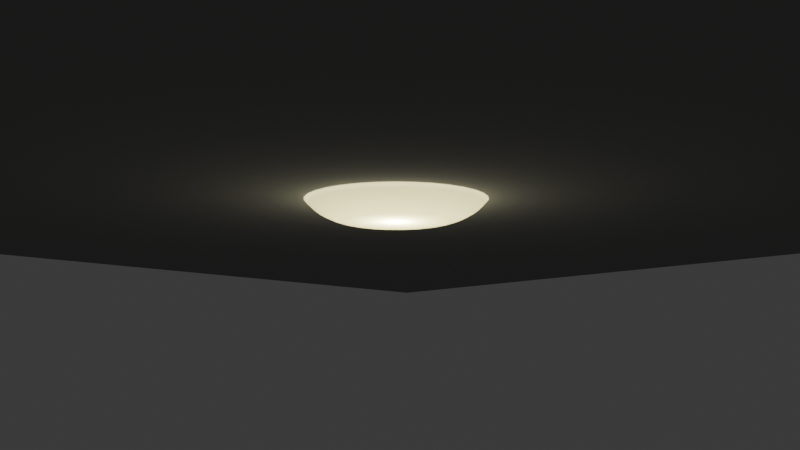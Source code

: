 # Source: ceilingLight.blend  (saved by Blender 4.2.66; exported with 4.5.12 LTS)
import bpy
from mathutils import Matrix  # noqa: F401  (used for matrix-valued properties, if any)

bpy.ops.wm.read_factory_settings(use_empty=True)
scene = bpy.context.scene
scene.name = 'Scene'

# ---- collections
col_collection = bpy.data.collections.new('Collection'); scene.collection.children.link(col_collection)

# ---- materials (node trees are filled in below, after node groups)
mat_material = bpy.data.materials.new('Material')
mat_material.alpha_threshold = 0.0
mat_material.use_transparent_shadow = False
mat_material.roughness = 0.5
mat_material.line_color = (0.0, 0.0, 0.0, 1.0)
mat_material_001 = bpy.data.materials.new('Material.001')

# ---- material node trees
mat_material.use_nodes = True; mat_material.node_tree.nodes.clear()
_N = mat_material.node_tree.nodes; _L = mat_material.node_tree.links
n0 = _N.new('ShaderNodeOutputMaterial'); n0.name = 'Material Output'; n0.location = (300, 300)
n1 = _N.new('ShaderNodeBsdfPrincipled'); n1.name = 'Principled BSDF'; n1.location = (-549, 311)
n1.inputs[0].default_value = (0.7993, 0.7566, 0.3422, 1.0)
n1.inputs[2].default_value = 1.0
n1.inputs[3].default_value = 1.45
n1.inputs[13].default_value = 0.0
n2 = _N.new('ShaderNodeMixShader'); n2.name = 'Mix Shader'; n2.location = (15, 286)
n3 = _N.new('ShaderNodeBsdfTranslucent'); n3.name = 'Translucent BSDF'; n3.location = (-139, 116)
n3.inputs[0].default_value = (0.7991, 0.7991, 0.7991, 1.0)
_L.new(n2.outputs[0], n0.inputs[0])
_L.new(n1.outputs[0], n2.inputs[1])
_L.new(n3.outputs[0], n2.inputs[2])
n0.is_active_output = True
mat_material_001.use_nodes = True; mat_material_001.node_tree.nodes.clear()
_N = mat_material_001.node_tree.nodes; _L = mat_material_001.node_tree.links
n0 = _N.new('ShaderNodeBsdfPrincipled'); n0.name = 'Principled BSDF'; n0.location = (10, 300)
n0.inputs[0].default_value = (0.2678, 0.2678, 0.2678, 1.0)
n0.inputs[2].default_value = 1.0
n0.inputs[13].default_value = 0.0
n1 = _N.new('ShaderNodeOutputMaterial'); n1.name = 'Material Output'; n1.location = (300, 300)
_L.new(n0.outputs[0], n1.inputs[0])
n1.is_active_output = True

# ---- world
world_world = bpy.data.worlds.new('World'); scene.world = world_world
world_world.use_nodes = True; world_world.node_tree.nodes.clear()
_N = world_world.node_tree.nodes; _L = world_world.node_tree.links
n0 = _N.new('ShaderNodeOutputWorld'); n0.name = 'World Output'; n0.location = (300, 300)
n1 = _N.new('ShaderNodeBackground'); n1.name = 'Background'; n1.location = (10, 300)
n1.inputs[0].default_value = (0.05088, 0.05088, 0.05088, 1.0)
_L.new(n1.outputs[0], n0.inputs[0])
n0.is_active_output = True
world_world.color = (0.05088, 0.05088, 0.05088)
world_world.sun_shadow_jitter_overblur = 0.0

# ---- cameras
cam_camera = bpy.data.cameras.new('Camera')
cam_camera.clip_end = 100.0
cam_camera.ortho_scale = 7.314

# ---- lights
light_light = bpy.data.lights.new('Light', 'POINT')
light_light.color = (1.0, 0.9687, 0.6424)
light_light.use_shadow = False
light_light.energy = 50.0
light_light.shadow_soft_size = 0.1

# ---- meshes
me_circle = bpy.data.meshes.new('Circle')
me_circle.from_pydata([(6.964e-10, 1.286, 0.1452), (-0.2509, 1.261, 0.1452), (-0.4921, 1.188, 0.1452), (-0.7145, 1.069, 0.1452), (-0.9093, 0.9093, 0.1452), (-1.069, 0.7145, 0.1452), (-1.188, 0.4921, 0.1452), (-1.261, 0.2509, 0.1452), (-1.286, 1.857e-09, 0.1452), (-1.261, -0.2509, 0.1452), (-1.188, -0.4921, 0.1452), (-1.069, -0.7145, 0.1452), (-0.9093, -0.9093, 0.1452), (-0.7145, -1.069, 0.1452), (-0.4921, -1.188, 0.1452), (-0.2509, -1.261, 0.1452), (6.964e-10, -1.286, 0.1452), (0.2509, -1.261, 0.1452), (0.4921, -1.188, 0.1452), (0.7145, -1.069, 0.1452), (0.9093, -0.9093, 0.1452), (1.069, -0.7145, 0.1452), (1.188, -0.4921, 0.1452), (1.261, -0.2509, 0.1452), (1.286, 1.857e-09, 0.1452), (1.261, 0.2509, 0.1452), (1.188, 0.4921, 0.1452), (1.069, 0.7145, 0.1452), (0.9093, 0.9093, 0.1452), (0.7145, 1.069, 0.1452), (0.4921, 1.188, 0.1452), (0.2509, 1.261, 0.1452), (2.829e-09, 0.2587, -0.1714), (5.662e-10, 1.233, 0.08599), (2.91e-09, 0.7354, -0.165), (2.154e-09, 0.8261, -0.1459), (1.513e-09, 0.9198, -0.1153), (9.313e-10, 1.012, -0.07452), (6.985e-10, 1.097, -0.02571), (5.239e-10, 1.172, 0.0287), (-0.2405, 1.209, 0.08599), (-0.05047, 0.2537, -0.1714), (-0.2287, 1.15, 0.0287), (-0.2141, 1.076, -0.02571), (-0.1974, 0.9922, -0.07452), (-0.1794, 0.9021, -0.1153), (-0.1612, 0.8102, -0.1459), (-0.1435, 0.7213, -0.165), (-0.4717, 1.139, 0.08599), (-0.09901, 0.239, -0.1714), (-0.4485, 1.083, 0.0287), (-0.4199, 1.014, -0.02571), (-0.3871, 0.9347, -0.07452), (-0.352, 0.8498, -0.1153), (-0.3161, 0.7632, -0.1459), (-0.2814, 0.6794, -0.165), (-0.6848, 1.025, 0.08599), (-0.1437, 0.2151, -0.1714), (-0.6512, 0.9745, 0.0287), (-0.6096, 0.9123, -0.02571), (-0.5621, 0.8412, -0.07452), (-0.511, 0.7648, -0.1153), (-0.459, 0.6869, -0.1459), (-0.4086, 0.6115, -0.165), (-0.8715, 0.8715, 0.08599), (-0.1829, 0.1829, -0.1714), (-0.8288, 0.8288, 0.0287), (-0.7758, 0.7758, -0.02571), (-0.7154, 0.7154, -0.07452), (-0.6504, 0.6504, -0.1153), (-0.5842, 0.5842, -0.1459), (-0.52, 0.52, -0.165), (-1.025, 0.6848, 0.08599), (-0.2151, 0.1437, -0.1714), (-0.9745, 0.6512, 0.0287), (-0.9123, 0.6096, -0.02571), (-0.8412, 0.5621, -0.07452), (-0.7648, 0.511, -0.1153), (-0.6869, 0.459, -0.1459), (-0.6115, 0.4086, -0.165), (-1.139, 0.4717, 0.08599), (-0.239, 0.09901, -0.1714), (-1.083, 0.4485, 0.0287), (-1.014, 0.4199, -0.02571), (-0.9347, 0.3871, -0.07452), (-0.8498, 0.352, -0.1153), (-0.7632, 0.3161, -0.1459), (-0.6794, 0.2814, -0.165), (-1.209, 0.2405, 0.08599), (-0.2537, 0.05047, -0.1714), (-1.15, 0.2287, 0.0287), (-1.076, 0.2141, -0.02571), (-0.9922, 0.1974, -0.07452), (-0.9021, 0.1794, -0.1153), (-0.8102, 0.1612, -0.1459), (-0.7213, 0.1435, -0.165), (-1.233, 1.51e-09, 0.08599), (-0.2587, -1.844e-09, -0.1714), (-1.172, 1.281e-09, 0.0287), (-1.097, 1.164e-09, -0.02571), (-1.012, 1.164e-09, -0.07452), (-0.9198, 1.746e-09, -0.1153), (-0.8261, 2.212e-09, -0.1459), (-0.7354, 2.91e-09, -0.165), (-1.209, -0.2405, 0.08599), (-0.2537, -0.05047, -0.1714), (-1.15, -0.2287, 0.0287), (-1.076, -0.2141, -0.02571), (-0.9922, -0.1974, -0.07452), (-0.9021, -0.1794, -0.1153), (-0.8102, -0.1612, -0.1459), (-0.7213, -0.1435, -0.165), (-1.139, -0.4717, 0.08599), (-0.239, -0.09901, -0.1714), (-1.083, -0.4485, 0.0287), (-1.014, -0.4199, -0.02571), (-0.9347, -0.3871, -0.07452), (-0.8498, -0.352, -0.1153), (-0.7632, -0.3161, -0.1459), (-0.6794, -0.2814, -0.165), (-1.025, -0.6848, 0.08599), (-0.2151, -0.1437, -0.1714), (-0.9745, -0.6512, 0.0287), (-0.9123, -0.6096, -0.02571), (-0.8412, -0.5621, -0.07452), (-0.7648, -0.511, -0.1153), (-0.6869, -0.459, -0.1459), (-0.6115, -0.4086, -0.165), (-0.8715, -0.8715, 0.08599), (-0.1829, -0.1829, -0.1714), (-0.8288, -0.8288, 0.0287), (-0.7758, -0.7758, -0.02571), (-0.7154, -0.7154, -0.07452), (-0.6504, -0.6504, -0.1153), (-0.5842, -0.5842, -0.1459), (-0.52, -0.52, -0.165), (-0.6848, -1.025, 0.08599), (-0.1437, -0.2151, -0.1714), (-0.6512, -0.9745, 0.0287), (-0.6096, -0.9123, -0.02571), (-0.5621, -0.8412, -0.07452), (-0.511, -0.7648, -0.1153), (-0.459, -0.6869, -0.1459), (-0.4086, -0.6115, -0.165), (-0.4717, -1.139, 0.08599), (-0.09901, -0.239, -0.1714), (-0.4485, -1.083, 0.0287), (-0.4199, -1.014, -0.02571), (-0.3871, -0.9347, -0.07452), (-0.352, -0.8498, -0.1153), (-0.3161, -0.7632, -0.1459), (-0.2814, -0.6794, -0.165), (-0.2405, -1.209, 0.08599), (-0.05047, -0.2537, -0.1714), (-0.2287, -1.15, 0.0287), (-0.2141, -1.076, -0.02571), (-0.1974, -0.9922, -0.07452), (-0.1794, -0.9021, -0.1153), (-0.1612, -0.8102, -0.1459), (-0.1435, -0.7213, -0.165), (5.662e-10, -1.233, 0.08599), (-1.263e-10, -0.2587, -0.1714), (3.492e-10, -1.172, 0.0287), (0.0, -1.097, -0.02571), (-5.821e-10, -1.012, -0.07452), (-1.397e-09, -0.9198, -0.1153), (-2.037e-09, -0.8261, -0.1459), (-2.852e-09, -0.7354, -0.165), (0.2405, -1.209, 0.08599), (0.05047, -0.2537, -0.1714), (0.2287, -1.15, 0.0287), (0.2141, -1.076, -0.02571), (0.1974, -0.9922, -0.07452), (0.1794, -0.9021, -0.1153), (0.1612, -0.8102, -0.1459), (0.1435, -0.7213, -0.165), (0.4717, -1.139, 0.08599), (0.09901, -0.239, -0.1714), (0.4485, -1.083, 0.0287), (0.4199, -1.014, -0.02571), (0.3871, -0.9347, -0.07452), (0.352, -0.8498, -0.1153), (0.3161, -0.7632, -0.1459), (0.2814, -0.6794, -0.165), (0.6848, -1.025, 0.08599), (0.1437, -0.2151, -0.1714), (0.6512, -0.9745, 0.0287), (0.6096, -0.9123, -0.02571), (0.5621, -0.8412, -0.07452), (0.511, -0.7648, -0.1153), (0.459, -0.6869, -0.1459), (0.4086, -0.6115, -0.165), (0.8715, -0.8715, 0.08599), (0.1829, -0.1829, -0.1714), (0.8288, -0.8288, 0.0287), (0.7758, -0.7758, -0.02571), (0.7154, -0.7154, -0.07452), (0.6504, -0.6504, -0.1153), (0.5842, -0.5842, -0.1459), (0.52, -0.52, -0.165), (1.025, -0.6848, 0.08599), (0.2151, -0.1437, -0.1714), (0.9745, -0.6512, 0.0287), (0.9123, -0.6096, -0.02571), (0.8412, -0.5621, -0.07452), (0.7648, -0.511, -0.1153), (0.6869, -0.459, -0.1459), (0.6115, -0.4086, -0.165), (1.139, -0.4717, 0.08599), (0.239, -0.09901, -0.1714), (1.083, -0.4485, 0.0287), (1.014, -0.4199, -0.02571), (0.9347, -0.3871, -0.07452), (0.8498, -0.352, -0.1153), (0.7632, -0.3161, -0.1459), (0.6794, -0.2814, -0.165), (1.209, -0.2405, 0.08599), (0.2537, -0.05047, -0.1714), (1.15, -0.2287, 0.0287), (1.076, -0.2141, -0.02571), (0.9922, -0.1974, -0.07452), (0.9021, -0.1794, -0.1153), (0.8102, -0.1612, -0.1459), (0.7213, -0.1435, -0.165), (1.233, 1.51e-09, 0.08599), (0.2587, -4.8e-09, -0.1714), (1.172, 1.048e-09, 0.0287), (1.097, 5.239e-10, -0.02571), (1.012, -2.328e-10, -0.07452), (0.9198, -1.164e-09, -0.1153), (0.8261, -1.921e-09, -0.1459), (0.7354, -2.852e-09, -0.165), (1.209, 0.2405, 0.08599), (0.2537, 0.05047, -0.1714), (1.15, 0.2287, 0.0287), (1.076, 0.2141, -0.02571), (0.9922, 0.1974, -0.07452), (0.9021, 0.1794, -0.1153), (0.8102, 0.1612, -0.1459), (0.7213, 0.1435, -0.165), (1.139, 0.4717, 0.08599), (0.239, 0.09901, -0.1714), (1.083, 0.4485, 0.0287), (1.014, 0.4199, -0.02571), (0.9347, 0.3871, -0.07452), (0.8498, 0.352, -0.1153), (0.7632, 0.3161, -0.1459), (0.6794, 0.2814, -0.165), (1.025, 0.6848, 0.08599), (0.2151, 0.1437, -0.1714), (0.9745, 0.6512, 0.0287), (0.9123, 0.6096, -0.02571), (0.8412, 0.5621, -0.07452), (0.7648, 0.511, -0.1153), (0.6869, 0.459, -0.1459), (0.6115, 0.4086, -0.165), (0.8715, 0.8715, 0.08599), (0.1829, 0.1829, -0.1714), (0.8288, 0.8288, 0.0287), (0.7758, 0.7758, -0.02571), (0.7154, 0.7154, -0.07452), (0.6504, 0.6504, -0.1153), (0.5842, 0.5842, -0.1459), (0.52, 0.52, -0.165), (0.6848, 1.025, 0.08599), (0.1437, 0.2151, -0.1714), (0.6512, 0.9745, 0.0287), (0.6096, 0.9123, -0.02571), (0.5621, 0.8412, -0.07452), (0.511, 0.7648, -0.1153), (0.459, 0.6869, -0.1459), (0.4086, 0.6115, -0.165), (0.4717, 1.139, 0.08599), (0.09901, 0.239, -0.1714), (0.4485, 1.083, 0.0287), (0.4199, 1.014, -0.02571), (0.3871, 0.9347, -0.07452), (0.352, 0.8498, -0.1153), (0.3161, 0.7632, -0.1459), (0.2814, 0.6794, -0.165), (0.2405, 1.209, 0.08599), (0.05047, 0.2537, -0.1714), (0.2287, 1.15, 0.0287), (0.2141, 1.076, -0.02571), (0.1974, 0.9922, -0.07452), (0.1794, 0.9021, -0.1153), (0.1612, 0.8102, -0.1459), (0.1435, 0.7213, -0.165)], [], [(88, 80, 6, 7), (200, 192, 20, 21), (96, 88, 7, 8), (208, 200, 21, 22), (104, 96, 8, 9), (216, 208, 22, 23), (112, 104, 9, 10), (224, 216, 23, 24), (120, 112, 10, 11), (232, 224, 24, 25), (128, 120, 11, 12), (240, 232, 25, 26), (136, 128, 12, 13), (248, 240, 26, 27), (144, 136, 13, 14), (256, 248, 27, 28), (152, 144, 14, 15), (48, 40, 1, 2), (264, 256, 28, 29), (160, 152, 15, 16), (56, 48, 2, 3), (272, 264, 29, 30), (168, 160, 16, 17), (64, 56, 3, 4), (280, 272, 30, 31), (176, 168, 17, 18), (72, 64, 4, 5), (184, 176, 18, 19), (80, 72, 5, 6), (40, 33, 0, 1), (192, 184, 19, 20), (33, 280, 31, 0), (1, 0, 31, 30, 29, 28, 27, 26, 25, 24, 23, 22, 21, 20, 19, 18, 17, 16, 15, 14, 13, 12, 11, 10, 9, 8, 7, 6, 5, 4, 3, 2), (41, 32, 34, 47), (47, 34, 35, 46), (46, 35, 36, 45), (45, 36, 37, 44), (44, 37, 38, 43), (43, 38, 39, 42), (42, 39, 33, 40), (49, 41, 47, 55), (55, 47, 46, 54), (54, 46, 45, 53), (53, 45, 44, 52), (52, 44, 43, 51), (51, 43, 42, 50), (50, 42, 40, 48), (57, 49, 55, 63), (63, 55, 54, 62), (62, 54, 53, 61), (61, 53, 52, 60), (60, 52, 51, 59), (59, 51, 50, 58), (58, 50, 48, 56), (65, 57, 63, 71), (71, 63, 62, 70), (70, 62, 61, 69), (69, 61, 60, 68), (68, 60, 59, 67), (67, 59, 58, 66), (66, 58, 56, 64), (73, 65, 71, 79), (79, 71, 70, 78), (78, 70, 69, 77), (77, 69, 68, 76), (76, 68, 67, 75), (75, 67, 66, 74), (74, 66, 64, 72), (81, 73, 79, 87), (87, 79, 78, 86), (86, 78, 77, 85), (85, 77, 76, 84), (84, 76, 75, 83), (83, 75, 74, 82), (82, 74, 72, 80), (89, 81, 87, 95), (95, 87, 86, 94), (94, 86, 85, 93), (93, 85, 84, 92), (92, 84, 83, 91), (91, 83, 82, 90), (90, 82, 80, 88), (97, 89, 95, 103), (103, 95, 94, 102), (102, 94, 93, 101), (101, 93, 92, 100), (100, 92, 91, 99), (99, 91, 90, 98), (98, 90, 88, 96), (105, 97, 103, 111), (111, 103, 102, 110), (110, 102, 101, 109), (109, 101, 100, 108), (108, 100, 99, 107), (107, 99, 98, 106), (106, 98, 96, 104), (113, 105, 111, 119), (119, 111, 110, 118), (118, 110, 109, 117), (117, 109, 108, 116), (116, 108, 107, 115), (115, 107, 106, 114), (114, 106, 104, 112), (121, 113, 119, 127), (127, 119, 118, 126), (126, 118, 117, 125), (125, 117, 116, 124), (124, 116, 115, 123), (123, 115, 114, 122), (122, 114, 112, 120), (129, 121, 127, 135), (135, 127, 126, 134), (134, 126, 125, 133), (133, 125, 124, 132), (132, 124, 123, 131), (131, 123, 122, 130), (130, 122, 120, 128), (137, 129, 135, 143), (143, 135, 134, 142), (142, 134, 133, 141), (141, 133, 132, 140), (140, 132, 131, 139), (139, 131, 130, 138), (138, 130, 128, 136), (145, 137, 143, 151), (151, 143, 142, 150), (150, 142, 141, 149), (149, 141, 140, 148), (148, 140, 139, 147), (147, 139, 138, 146), (146, 138, 136, 144), (153, 145, 151, 159), (159, 151, 150, 158), (158, 150, 149, 157), (157, 149, 148, 156), (156, 148, 147, 155), (155, 147, 146, 154), (154, 146, 144, 152), (161, 153, 159, 167), (167, 159, 158, 166), (166, 158, 157, 165), (165, 157, 156, 164), (164, 156, 155, 163), (163, 155, 154, 162), (162, 154, 152, 160), (169, 161, 167, 175), (175, 167, 166, 174), (174, 166, 165, 173), (173, 165, 164, 172), (172, 164, 163, 171), (171, 163, 162, 170), (170, 162, 160, 168), (177, 169, 175, 183), (183, 175, 174, 182), (182, 174, 173, 181), (181, 173, 172, 180), (180, 172, 171, 179), (179, 171, 170, 178), (178, 170, 168, 176), (185, 177, 183, 191), (191, 183, 182, 190), (190, 182, 181, 189), (189, 181, 180, 188), (188, 180, 179, 187), (187, 179, 178, 186), (186, 178, 176, 184), (193, 185, 191, 199), (199, 191, 190, 198), (198, 190, 189, 197), (197, 189, 188, 196), (196, 188, 187, 195), (195, 187, 186, 194), (194, 186, 184, 192), (201, 193, 199, 207), (207, 199, 198, 206), (206, 198, 197, 205), (205, 197, 196, 204), (204, 196, 195, 203), (203, 195, 194, 202), (202, 194, 192, 200), (209, 201, 207, 215), (215, 207, 206, 214), (214, 206, 205, 213), (213, 205, 204, 212), (212, 204, 203, 211), (211, 203, 202, 210), (210, 202, 200, 208), (217, 209, 215, 223), (223, 215, 214, 222), (222, 214, 213, 221), (221, 213, 212, 220), (220, 212, 211, 219), (219, 211, 210, 218), (218, 210, 208, 216), (225, 217, 223, 231), (231, 223, 222, 230), (230, 222, 221, 229), (229, 221, 220, 228), (228, 220, 219, 227), (227, 219, 218, 226), (226, 218, 216, 224), (233, 225, 231, 239), (239, 231, 230, 238), (238, 230, 229, 237), (237, 229, 228, 236), (236, 228, 227, 235), (235, 227, 226, 234), (234, 226, 224, 232), (241, 233, 239, 247), (247, 239, 238, 246), (246, 238, 237, 245), (245, 237, 236, 244), (244, 236, 235, 243), (243, 235, 234, 242), (242, 234, 232, 240), (249, 241, 247, 255), (255, 247, 246, 254), (254, 246, 245, 253), (253, 245, 244, 252), (252, 244, 243, 251), (251, 243, 242, 250), (250, 242, 240, 248), (257, 249, 255, 263), (263, 255, 254, 262), (262, 254, 253, 261), (261, 253, 252, 260), (260, 252, 251, 259), (259, 251, 250, 258), (258, 250, 248, 256), (265, 257, 263, 271), (271, 263, 262, 270), (270, 262, 261, 269), (269, 261, 260, 268), (268, 260, 259, 267), (267, 259, 258, 266), (266, 258, 256, 264), (273, 265, 271, 279), (279, 271, 270, 278), (278, 270, 269, 277), (277, 269, 268, 276), (276, 268, 267, 275), (275, 267, 266, 274), (274, 266, 264, 272), (281, 273, 279, 287), (287, 279, 278, 286), (286, 278, 277, 285), (285, 277, 276, 284), (284, 276, 275, 283), (283, 275, 274, 282), (282, 274, 272, 280), (32, 281, 287, 34), (34, 287, 286, 35), (35, 286, 285, 36), (36, 285, 284, 37), (37, 284, 283, 38), (38, 283, 282, 39), (39, 282, 280, 33), (41, 49, 57, 65, 73, 81, 89, 97, 105, 113, 121, 129, 137, 145, 153, 161, 169, 177, 185, 193, 201, 209, 217, 225, 233, 241, 249, 257, 265, 273, 281, 32)])
me_circle.polygons.foreach_set('use_smooth', [True] * 258)
_uv = me_circle.uv_layers.new(name='UVMap')
_uv.uv.foreach_set('vector', [0.0, 0.0, 0.0, 0.0, 0.0, 0.0, 0.0, 0.0, 0.0, 0.0, 0.0, 0.0, 0.0, 0.0, 0.0, 0.0, 0.0, 0.0, 0.0, 0.0, 0.0, 0.0, 0.0, 0.0, 0.0, 0.0, 0.0, 0.0, 0.0, 0.0, 0.0, 0.0, 0.0, 0.0, 0.0, 0.0, 0.0, 0.0, 0.0, 0.0, 0.0, 0.0, 0.0, 0.0, 0.0, 0.0, 0.0, 0.0, 0.0, 0.0, 0.0, 0.0, 0.0, 0.0, 0.0, 0.0, 0.0, 0.0, 0.0, 0.0, 0.0, 0.0, 0.0, 0.0, 0.0, 0.0, 0.0, 0.0, 0.0, 0.0, 0.0, 0.0, 0.0, 0.0, 0.0, 0.0, 0.0, 0.0, 0.0, 0.0, 0.0, 0.0, 0.0, 0.0, 0.0, 0.0, 0.0, 0.0, 0.0, 0.0, 0.0, 0.0, 0.0, 0.0, 0.0, 0.0, 0.0, 0.0, 0.0, 0.0, 0.0, 0.0, 0.0, 0.0, 0.0, 0.0, 0.0, 0.0, 0.0, 0.0, 0.0, 0.0, 0.0, 0.0, 0.0, 0.0, 0.0, 0.0, 0.0, 0.0, 0.0, 0.0, 0.0, 0.0, 0.0, 0.0, 0.0, 0.0, 0.0, 0.0, 0.0, 0.0, 0.0, 0.0, 0.0, 0.0, 0.0, 0.0, 0.0, 0.0, 0.0, 0.0, 0.0, 0.0, 0.0, 0.0, 0.0, 0.0, 0.0, 0.0, 0.0, 0.0, 0.0, 0.0, 0.0, 0.0, 0.0, 0.0, 0.0, 0.0, 0.0, 0.0, 0.0, 0.0, 0.0, 0.0, 0.0, 0.0, 0.0, 0.0, 0.0, 0.0, 0.0, 0.0, 0.0, 0.0, 0.0, 0.0, 0.0, 0.0, 0.0, 0.0, 0.0, 0.0, 0.0, 0.0, 0.0, 0.0, 0.0, 0.0, 0.0, 0.0, 0.0, 0.0, 0.0, 0.0, 0.0, 0.0, 0.0, 0.0, 0.0, 0.0, 0.0, 0.0, 0.0, 0.0, 0.0, 0.0, 0.0, 0.0, 0.0, 0.0, 0.0, 0.0, 0.0, 0.0, 0.0, 0.0, 0.0, 0.0, 0.0, 0.0, 0.0, 0.0, 0.0, 0.0, 0.0, 0.0, 0.0, 0.0, 0.0, 0.0, 0.0, 0.0, 0.0, 0.0, 0.0, 0.0, 0.0, 0.0, 0.0, 0.0, 0.0, 0.0, 0.0, 0.0, 0.0, 0.0, 0.0, 0.0, 0.0, 0.0, 0.0, 0.0, 0.0, 0.0, 0.0, 0.0, 0.0, 0.0, 0.0, 0.0, 0.0, 0.0, 0.0, 0.0, 0.0, 0.0, 0.0, 0.0, 0.0, 0.0, 0.0, 0.0, 0.0, 0.0, 0.0, 0.0, 0.0, 0.0, 0.0, 0.0, 0.0, 0.0, 0.0, 0.0, 0.0, 0.0, 0.0, 0.0, 0.0, 0.0, 0.0, 0.0, 0.0, 0.0, 0.0, 0.0, 0.0, 0.0, 0.0, 0.0, 0.0, 0.0, 0.0, 0.0, 0.0, 0.0, 0.0, 0.0, 0.0, 0.0, 0.0, 0.0, 0.0, 0.0, 0.0, 0.0, 0.0, 0.0, 0.0, 0.0, 0.0, 0.0, 0.0, 0.0, 0.0, 0.0, 0.0, 0.0, 0.0, 0.0, 0.0, 0.0, 0.0, 0.0, 0.0, 0.0, 0.0, 0.0, 0.0, 0.0, 0.0, 0.0, 0.0, 0.0, 0.0, 0.0, 0.0, 0.0, 0.0, 0.0, 0.0, 0.0, 0.0, 0.0, 0.0, 0.0, 0.0, 0.0, 0.0, 0.0, 0.0, 0.0, 0.0, 0.0, 0.0, 0.0, 0.0, 0.0, 0.0, 0.0, 0.0, 0.0, 0.0, 0.0, 0.0, 0.0, 0.0, 0.0, 0.0, 0.0, 0.0, 0.0, 0.0, 0.0, 0.0, 0.0, 0.0, 0.0, 0.0, 0.0, 0.0, 0.0, 0.0, 0.0, 0.0, 0.0, 0.0, 0.0, 0.0, 0.0, 0.0, 0.0, 0.0, 0.0, 0.0, 0.0, 0.0, 0.0, 0.0, 0.0, 0.0, 0.0, 0.0, 0.0, 0.0, 0.0, 0.0, 0.0, 0.0, 0.0, 0.0, 0.0, 0.0, 0.0, 0.0, 0.0, 0.0, 0.0, 0.0, 0.0, 0.0, 0.0, 0.0, 0.0, 0.0, 0.0, 0.0, 0.0, 0.0, 0.0, 0.0, 0.0, 0.0, 0.0, 0.0, 0.0, 0.0, 0.0, 0.0, 0.0, 0.0, 0.0, 0.0, 0.0, 0.0, 0.0, 0.0, 0.0, 0.0, 0.0, 0.0, 0.0, 0.0, 0.0, 0.0, 0.0, 0.0, 0.0, 0.0, 0.0, 0.0, 0.0, 0.0, 0.0, 0.0, 0.0, 0.0, 0.0, 0.0, 0.0, 0.0, 0.0, 0.0, 0.0, 0.0, 0.0, 0.0, 0.0, 0.0, 0.0, 0.0, 0.0, 0.0, 0.0, 0.0, 0.0, 0.0, 0.0, 0.0, 0.0, 0.0, 0.0, 0.0, 0.0, 0.0, 0.0, 0.0, 0.0, 0.0, 0.0, 0.0, 0.0, 0.0, 0.0, 0.0, 0.0, 0.0, 0.0, 0.0, 0.0, 0.0, 0.0, 0.0, 0.0, 0.0, 0.0, 0.0, 0.0, 0.0, 0.0, 0.0, 0.0, 0.0, 0.0, 0.0, 0.0, 0.0, 0.0, 0.0, 0.0, 0.0, 0.0, 0.0, 0.0, 0.0, 0.0, 0.0, 0.0, 0.0, 0.0, 0.0, 0.0, 0.0, 0.0, 0.0, 0.0, 0.0, 0.0, 0.0, 0.0, 0.0, 0.0, 0.0, 0.0, 0.0, 0.0, 0.0, 0.0, 0.0, 0.0, 0.0, 0.0, 0.0, 0.0, 0.0, 0.0, 0.0, 0.0, 0.0, 0.0, 0.0, 0.0, 0.0, 0.0, 0.0, 0.0, 0.0, 0.0, 0.0, 0.0, 0.0, 0.0, 0.0, 0.0, 0.0, 0.0, 0.0, 0.0, 0.0, 0.0, 0.0, 0.0, 0.0, 0.0, 0.0, 0.0, 0.0, 0.0, 0.0, 0.0, 0.0, 0.0, 0.0, 0.0, 0.0, 0.0, 0.0, 0.0, 0.0, 0.0, 0.0, 0.0, 0.0, 0.0, 0.0, 0.0, 0.0, 0.0, 0.0, 0.0, 0.0, 0.0, 0.0, 0.0, 0.0, 0.0, 0.0, 0.0, 0.0, 0.0, 0.0, 0.0, 0.0, 0.0, 0.0, 0.0, 0.0, 0.0, 0.0, 0.0, 0.0, 0.0, 0.0, 0.0, 0.0, 0.0, 0.0, 0.0, 0.0, 0.0, 0.0, 0.0, 0.0, 0.0, 0.0, 0.0, 0.0, 0.0, 0.0, 0.0, 0.0, 0.0, 0.0, 0.0, 0.0, 0.0, 0.0, 0.0, 0.0, 0.0, 0.0, 0.0, 0.0, 0.0, 0.0, 0.0, 0.0, 0.0, 0.0, 0.0, 0.0, 0.0, 0.0, 0.0, 0.0, 0.0, 0.0, 0.0, 0.0, 0.0, 0.0, 0.0, 0.0, 0.0, 0.0, 0.0, 0.0, 0.0, 0.0, 0.0, 0.0, 0.0, 0.0, 0.0, 0.0, 0.0, 0.0, 0.0, 0.0, 0.0, 0.0, 0.0, 0.0, 0.0, 0.0, 0.0, 0.0, 0.0, 0.0, 0.0, 0.0, 0.0, 0.0, 0.0, 0.0, 0.0, 0.0, 0.0, 0.0, 0.0, 0.0, 0.0, 0.0, 0.0, 0.0, 0.0, 0.0, 0.0, 0.0, 0.0, 0.0, 0.0, 0.0, 0.0, 0.0, 0.0, 0.0, 0.0, 0.0, 0.0, 0.0, 0.0, 0.0, 0.0, 0.0, 0.0, 0.0, 0.0, 0.0, 0.0, 0.0, 0.0, 0.0, 0.0, 0.0, 0.0, 0.0, 0.0, 0.0, 0.0, 0.0, 0.0, 0.0, 0.0, 0.0, 0.0, 0.0, 0.0, 0.0, 0.0, 0.0, 0.0, 0.0, 0.0, 0.0, 0.0, 0.0, 0.0, 0.0, 0.0, 0.0, 0.0, 0.0, 0.0, 0.0, 0.0, 0.0, 0.0, 0.0, 0.0, 0.0, 0.0, 0.0, 0.0, 0.0, 0.0, 0.0, 0.0, 0.0, 0.0, 0.0, 0.0, 0.0, 0.0, 0.0, 0.0, 0.0, 0.0, 0.0, 0.0, 0.0, 0.0, 0.0, 0.0, 0.0, 0.0, 0.0, 0.0, 0.0, 0.0, 0.0, 0.0, 0.0, 0.0, 0.0, 0.0, 0.0, 0.0, 0.0, 0.0, 0.0, 0.0, 0.0, 0.0, 0.0, 0.0, 0.0, 0.0, 0.0, 0.0, 0.0, 0.0, 0.0, 0.0, 0.0, 0.0, 0.0, 0.0, 0.0, 0.0, 0.0, 0.0, 0.0, 0.0, 0.0, 0.0, 0.0, 0.0, 0.0, 0.0, 0.0, 0.0, 0.0, 0.0, 0.0, 0.0, 0.0, 0.0, 0.0, 0.0, 0.0, 0.0, 0.0, 0.0, 0.0, 0.0, 0.0, 0.0, 0.0, 0.0, 0.0, 0.0, 0.0, 0.0, 0.0, 0.0, 0.0, 0.0, 0.0, 0.0, 0.0, 0.0, 0.0, 0.0, 0.0, 0.0, 0.0, 0.0, 0.0, 0.0, 0.0, 0.0, 0.0, 0.0, 0.0, 0.0, 0.0, 0.0, 0.0, 0.0, 0.0, 0.0, 0.0, 0.0, 0.0, 0.0, 0.0, 0.0, 0.0, 0.0, 0.0, 0.0, 0.0, 0.0, 0.0, 0.0, 0.0, 0.0, 0.0, 0.0, 0.0, 0.0, 0.0, 0.0, 0.0, 0.0, 0.0, 0.0, 0.0, 0.0, 0.0, 0.0, 0.0, 0.0, 0.0, 0.0, 0.0, 0.0, 0.0, 0.0, 0.0, 0.0, 0.0, 0.0, 0.0, 0.0, 0.0, 0.0, 0.0, 0.0, 0.0, 0.0, 0.0, 0.0, 0.0, 0.0, 0.0, 0.0, 0.0, 0.0, 0.0, 0.0, 0.0, 0.0, 0.0, 0.0, 0.0, 0.0, 0.0, 0.0, 0.0, 0.0, 0.0, 0.0, 0.0, 0.0, 0.0, 0.0, 0.0, 0.0, 0.0, 0.0, 0.0, 0.0, 0.0, 0.0, 0.0, 0.0, 0.0, 0.0, 0.0, 0.0, 0.0, 0.0, 0.0, 0.0, 0.0, 0.0, 0.0, 0.0, 0.0, 0.0, 0.0, 0.0, 0.0, 0.0, 0.0, 0.0, 0.0, 0.0, 0.0, 0.0, 0.0, 0.0, 0.0, 0.0, 0.0, 0.0, 0.0, 0.0, 0.0, 0.0, 0.0, 0.0, 0.0, 0.0, 0.0, 0.0, 0.0, 0.0, 0.0, 0.0, 0.0, 0.0, 0.0, 0.0, 0.0, 0.0, 0.0, 0.0, 0.0, 0.0, 0.0, 0.0, 0.0, 0.0, 0.0, 0.0, 0.0, 0.0, 0.0, 0.0, 0.0, 0.0, 0.0, 0.0, 0.0, 0.0, 0.0, 0.0, 0.0, 0.0, 0.0, 0.0, 0.0, 0.0, 0.0, 0.0, 0.0, 0.0, 0.0, 0.0, 0.0, 0.0, 0.0, 0.0, 0.0, 0.0, 0.0, 0.0, 0.0, 0.0, 0.0, 0.0, 0.0, 0.0, 0.0, 0.0, 0.0, 0.0, 0.0, 0.0, 0.0, 0.0, 0.0, 0.0, 0.0, 0.0, 0.0, 0.0, 0.0, 0.0, 0.0, 0.0, 0.0, 0.0, 0.0, 0.0, 0.0, 0.0, 0.0, 0.0, 0.0, 0.0, 0.0, 0.0, 0.0, 0.0, 0.0, 0.0, 0.0, 0.0, 0.0, 0.0, 0.0, 0.0, 0.0, 0.0, 0.0, 0.0, 0.0, 0.0, 0.0, 0.0, 0.0, 0.0, 0.0, 0.0, 0.0, 0.0, 0.0, 0.0, 0.0, 0.0, 0.0, 0.0, 0.0, 0.0, 0.0, 0.0, 0.0, 0.0, 0.0, 0.0, 0.0, 0.0, 0.0, 0.0, 0.0, 0.0, 0.0, 0.0, 0.0, 0.0, 0.0, 0.0, 0.0, 0.0, 0.0, 0.0, 0.0, 0.0, 0.0, 0.0, 0.0, 0.0, 0.0, 0.0, 0.0, 0.0, 0.0, 0.0, 0.0, 0.0, 0.0, 0.0, 0.0, 0.0, 0.0, 0.0, 0.0, 0.0, 0.0, 0.0, 0.0, 0.0, 0.0, 0.0, 0.0, 0.0, 0.0, 0.0, 0.0, 0.0, 0.0, 0.0, 0.0, 0.0, 0.0, 0.0, 0.0, 0.0, 0.0, 0.0, 0.0, 0.0, 0.0, 0.0, 0.0, 0.0, 0.0, 0.0, 0.0, 0.0, 0.0, 0.0, 0.0, 0.0, 0.0, 0.0, 0.0, 0.0, 0.0, 0.0, 0.0, 0.0, 0.0, 0.0, 0.0, 0.0, 0.0, 0.0, 0.0, 0.0, 0.0, 0.0, 0.0, 0.0, 0.0, 0.0, 0.0, 0.0, 0.0, 0.0, 0.0, 0.0, 0.0, 0.0, 0.0, 0.0, 0.0, 0.0, 0.0, 0.0, 0.0, 0.0, 0.0, 0.0, 0.0, 0.0, 0.0, 0.0, 0.0, 0.0, 0.0, 0.0, 0.0, 0.0, 0.0, 0.0, 0.0, 0.0, 0.0, 0.0, 0.0, 0.0, 0.0, 0.0, 0.0, 0.0, 0.0, 0.0, 0.0, 0.0, 0.0, 0.0, 0.0, 0.0, 0.0, 0.0, 0.0, 0.0, 0.0, 0.0, 0.0, 0.0, 0.0, 0.0, 0.0, 0.0, 0.0, 0.0, 0.0, 0.0, 0.0, 0.0, 0.0, 0.0, 0.0, 0.0, 0.0, 0.0, 0.0, 0.0, 0.0, 0.0, 0.0, 0.0, 0.0, 0.0, 0.0, 0.0, 0.0, 0.0, 0.0, 0.0, 0.0, 0.0, 0.0, 0.0, 0.0, 0.0, 0.0, 0.0, 0.0, 0.0, 0.0, 0.0, 0.0, 0.0, 0.0, 0.0, 0.0, 0.0, 0.0, 0.0, 0.0, 0.0, 0.0, 0.0, 0.0, 0.0, 0.0, 0.0, 0.0, 0.0, 0.0, 0.0, 0.0, 0.0, 0.0, 0.0, 0.0, 0.0, 0.0, 0.0, 0.0, 0.0, 0.0, 0.0, 0.0, 0.0, 0.0, 0.0, 0.0, 0.0, 0.0, 0.0, 0.0, 0.0, 0.0, 0.0, 0.0, 0.0, 0.0, 0.0, 0.0, 0.0, 0.0, 0.0, 0.0, 0.0, 0.0, 0.0, 0.0, 0.0, 0.0, 0.0, 0.0, 0.0, 0.0, 0.0, 0.0, 0.0, 0.0, 0.0, 0.0, 0.0, 0.0, 0.0, 0.0, 0.0, 0.0, 0.0, 0.0, 0.0, 0.0, 0.0, 0.0, 0.0, 0.0, 0.0, 0.0, 0.0, 0.0, 0.0, 0.0, 0.0, 0.0, 0.0, 0.0, 0.0, 0.0, 0.0, 0.0, 0.0, 0.0, 0.0, 0.0, 0.0, 0.0, 0.0, 0.0, 0.0, 0.0, 0.0, 0.0, 0.0, 0.0, 0.0, 0.0, 0.0, 0.0, 0.0, 0.0, 0.0, 0.0, 0.0, 0.0, 0.0, 0.0, 0.0, 0.0, 0.0, 0.0, 0.0, 0.0, 0.0, 0.0, 0.0, 0.0, 0.0, 0.0, 0.0, 0.0, 0.0, 0.0, 0.0, 0.0, 0.0, 0.0, 0.0, 0.0, 0.0, 0.0, 0.0, 0.0, 0.0, 0.0, 0.0, 0.0, 0.0, 0.0, 0.0, 0.0, 0.0, 0.0, 0.0, 0.0, 0.0, 0.0, 0.0, 0.0, 0.0, 0.0, 0.0, 0.0, 0.0, 0.0, 0.0, 0.0, 0.0, 0.0, 0.0, 0.0, 0.0, 0.0, 0.0, 0.0, 0.0, 0.0, 0.0, 0.0, 0.0, 0.0, 0.0, 0.0, 0.0, 0.0, 0.0, 0.0, 0.0, 0.0, 0.0, 0.0, 0.0, 0.0, 0.0, 0.0, 0.0, 0.0, 0.0, 0.0, 0.0, 0.0, 0.0, 0.0, 0.0, 0.0, 0.0, 0.0, 0.0, 0.0, 0.0, 0.0, 0.0, 0.0, 0.0, 0.0, 0.0, 0.0, 0.0, 0.0, 0.0, 0.0, 0.0, 0.0, 0.0, 0.0, 0.0, 0.0, 0.0, 0.0, 0.0, 0.0, 0.0, 0.0, 0.0, 0.0, 0.0, 0.0, 0.0, 0.0, 0.0, 0.0, 0.0, 0.0, 0.0, 0.0, 0.0, 0.0, 0.0, 0.0, 0.0, 0.0, 0.0, 0.0, 0.0, 0.0, 0.0, 0.0, 0.0, 0.0, 0.0, 0.0, 0.0, 0.0, 0.0, 0.0, 0.0, 0.0, 0.0, 0.0, 0.0, 0.0, 0.0, 0.0, 0.0, 0.0, 0.0, 0.0, 0.0, 0.0, 0.0, 0.0, 0.0, 0.0, 0.0, 0.0, 0.0, 0.0, 0.0, 0.0, 0.0, 0.0, 0.0, 0.0, 0.0, 0.0, 0.0, 0.0, 0.0, 0.0, 0.0, 0.0, 0.0, 0.0, 0.0, 0.0, 0.0, 0.0, 0.0, 0.0, 0.0, 0.0, 0.0, 0.0, 0.0, 0.0, 0.0, 0.0, 0.0, 0.0, 0.0, 0.0, 0.0, 0.0, 0.0, 0.0, 0.0, 0.0, 0.0, 0.0, 0.0, 0.0, 0.0, 0.0, 0.0, 0.0, 0.0, 0.0, 0.0, 0.0, 0.0, 0.0, 0.0, 0.0, 0.0, 0.0, 0.0, 0.0, 0.0, 0.0, 0.0, 0.0, 0.0, 0.0, 0.0, 0.0, 0.0, 0.0, 0.0, 0.0, 0.0, 0.0, 0.0, 0.0, 0.0, 0.0, 0.0, 0.0, 0.0, 0.0, 0.0, 0.0, 0.0, 0.0, 0.0, 0.0, 0.0, 0.0, 0.0, 0.0, 0.0, 0.0, 0.0, 0.0, 0.0, 0.0, 0.0, 0.0, 0.0, 0.0, 0.0, 0.0, 0.0, 0.0, 0.0, 0.0, 0.0, 0.0, 0.0, 0.0, 0.0, 0.0, 0.0, 0.0, 0.0, 0.0, 0.0, 0.0, 0.0, 0.0, 0.0, 0.0, 0.0, 0.0, 0.0, 0.0, 0.0, 0.0, 0.0, 0.0, 0.0, 0.0, 0.0, 0.0, 0.0, 0.0, 0.0, 0.0, 0.0, 0.0, 0.0, 0.0, 0.0, 0.0, 0.0, 0.0, 0.0, 0.0, 0.0, 0.0, 0.0, 0.0, 0.0, 0.0, 0.0, 0.0, 0.0, 0.0, 0.0, 0.0, 0.0, 0.0, 0.0, 0.0, 0.0, 0.0, 0.0, 0.0, 0.0, 0.0, 0.0, 0.0, 0.0, 0.0, 0.0, 0.0, 0.0, 0.0, 0.0, 0.0, 0.0, 0.0, 0.0, 0.0, 0.0, 0.0, 0.0, 0.0, 0.0, 0.0, 0.0, 0.0, 0.0, 0.0, 0.0, 0.0, 0.0, 0.0, 0.0, 0.0, 0.0, 0.0, 0.0, 0.0, 0.0, 0.0, 0.0, 0.0, 0.0, 0.0, 0.0, 0.0, 0.0, 0.0, 0.0, 0.0, 0.0, 0.0, 0.0, 0.0, 0.0, 0.0, 0.0, 0.0, 0.0, 0.0, 0.0, 0.0, 0.0, 0.0, 0.0, 0.0, 0.0, 0.0, 0.0, 0.0, 0.0, 0.0, 0.0, 0.0, 0.0, 0.0, 0.0, 0.0, 0.0, 0.0, 0.0, 0.0, 0.0, 0.0, 0.0, 0.0, 0.0, 0.0, 0.0, 0.0, 0.0, 0.0, 0.0, 0.0, 0.0, 0.0, 0.0, 0.0, 0.0, 0.0, 0.0, 0.0, 0.0, 0.0, 0.0, 0.0, 0.0, 0.0, 0.0, 0.0, 0.0, 0.0, 0.0, 0.0, 0.0, 0.0, 0.0, 0.0, 0.0, 0.0, 0.0, 0.0, 0.0, 0.0, 0.0, 0.0, 0.0, 0.0, 0.0, 0.0, 0.0, 0.0, 0.0, 0.0, 0.0, 0.0, 0.0, 0.0, 0.0, 0.0, 0.0, 0.0, 0.0, 0.0, 0.0, 0.0, 0.0, 0.0, 0.0, 0.0, 0.0, 0.0, 0.0, 0.0, 0.0, 0.0, 0.0, 0.0, 0.0, 0.0, 0.0, 0.0, 0.0, 0.0, 0.0, 0.0, 0.0, 0.0, 0.0, 0.0, 0.0, 0.0, 0.0, 0.0, 0.0, 0.0, 0.0, 0.0, 0.0, 0.0, 0.0, 0.0, 0.0, 0.0, 0.0, 0.0, 0.0, 0.0, 0.0, 0.0, 0.0, 0.0, 0.0, 0.0, 0.0, 0.0, 0.0, 0.0, 0.0, 0.0, 0.0, 0.0, 0.0, 0.0, 0.0, 0.0, 0.0, 0.0, 0.0, 0.0, 0.0, 0.0, 0.0, 0.0, 0.0, 0.0, 0.0, 0.0, 0.0, 0.0, 0.0, 0.0, 0.0, 0.0, 0.0, 0.0, 0.0, 0.0, 0.0, 0.0, 0.0, 0.0, 0.0, 0.0, 0.0, 0.0, 0.0, 0.0, 0.0, 0.0, 0.0, 0.0, 0.0, 0.0, 0.0, 0.0, 0.0, 0.0, 0.0, 0.0, 0.0, 0.0, 0.0, 0.0, 0.0, 0.0, 0.0, 0.0, 0.0, 0.0, 0.0, 0.0, 0.0, 0.0, 0.0, 0.0, 0.0, 0.0, 0.0, 0.0, 0.0, 0.0, 0.0, 0.0, 0.0, 0.0, 0.0, 0.0, 0.0, 0.0, 0.0, 0.0, 0.0, 0.0, 0.0, 0.0, 0.0, 0.0, 0.0, 0.0, 0.0, 0.0, 0.0, 0.0, 0.0, 0.0, 0.0, 0.0, 0.0, 0.0, 0.0, 0.0, 0.0, 0.0, 0.0, 0.0, 0.0, 0.0, 0.0, 0.0, 0.0, 0.0, 0.0, 0.0, 0.0, 0.0, 0.0, 0.0, 0.0, 0.0, 0.0, 0.0, 0.0, 0.0, 0.0, 0.0, 0.0, 0.0, 0.0, 0.0, 0.0, 0.0, 0.0, 0.0, 0.0])
me_circle.materials.append(mat_material)
me_circle.update()
me_plane = bpy.data.meshes.new('Plane')
me_plane.from_pydata([(-1.0, -1.0, 0.0), (1.0, -1.0, 0.0), (-1.0, 1.0, 0.0), (1.0, 1.0, 0.0), (-1.0, 1.0, 0.02626), (-1.0, -1.0, 0.02626), (1.0, -1.0, 0.02626), (1.0, 1.0, 0.02626)], [], [(0, 2, 3, 1), (5, 6, 7, 4), (1, 3, 7, 6), (2, 0, 5, 4), (3, 2, 4, 7), (0, 1, 6, 5)])
_uv = me_plane.uv_layers.new(name='UVMap')
_uv.uv.foreach_set('vector', [0.0, 0.0, 0.0, 1.0, 1.0, 1.0, 1.0, 0.0, 0.0, 0.0, 1.0, 0.0, 1.0, 1.0, 0.0, 1.0, 1.0, 0.0, 1.0, 1.0, 1.0, 1.0, 1.0, 0.0, 0.0, 1.0, 0.0, 0.0, 0.0, 0.0, 0.0, 1.0, 1.0, 1.0, 0.0, 1.0, 0.0, 1.0, 1.0, 1.0, 0.0, 0.0, 1.0, 0.0, 1.0, 0.0, 0.0, 0.0])
me_plane.materials.append(mat_material_001)
me_plane.update()

# ---- objects
ob_light = bpy.data.objects.new('Light', light_light)
ob_camera = bpy.data.objects.new('Camera', cam_camera)
ob_circle = bpy.data.objects.new('Circle', me_circle)
ob_plane = bpy.data.objects.new('Plane', me_plane)

# ---- transforms, parenting, visibility, modifiers, constraints
ob_light.location = (-0.01531, -0.01432, 2.278)
ob_light.rotation_euler = (0.6503, 0.05522, 1.866)
ob_light.lock_rotations_4d = False
ob_light.empty_display_type = 'ARROWS'
ob_light.color = (0.0, 0.0, 0.0, 0.0)
ob_light.lineart.crease_threshold = 0.0
ob_camera.location = (-6.036, -6.294, 0.8194)
ob_camera.rotation_euler = (1.729, 1.609e-07, -0.7679)
ob_camera.scale = (1.0, 1.0, 1.0)
ob_camera.lock_rotations_4d = False
ob_camera.empty_display_type = 'ARROWS'
ob_camera.color = (0.0, 0.0, 0.0, 0.0)
ob_camera.display_type = 'WIRE'
ob_camera.lineart.crease_threshold = 0.0
ob_circle.location = (0.0, 0.0, 2.331)
ob_circle.scale = (0.5737, 0.5737, 0.5737)
ob_plane.location = (0.0, 0.0, 2.417)
ob_plane.scale = (5.41, 5.41, 5.41)

# ---- collection membership
col_collection.objects.link(ob_light)
col_collection.objects.link(ob_camera)
col_collection.objects.link(ob_circle)
col_collection.objects.link(ob_plane)

# ---- scene / render settings (as saved in the file)
scene.camera = ob_camera
scene.frame_start = 1; scene.frame_end = 250; scene.frame_set(1)
scene.render.engine = 'BLENDER_EEVEE_NEXT'
bpy.context.view_layer.update()
